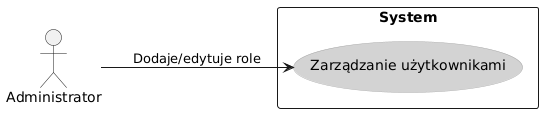

The diagram above was rendered by PlantUML. Its source (embedded in the PNG):
@startuml
left to right direction
skinparam usecase {
  BackgroundColor LightGray
  BorderColor DarkGray
}

actor "Administrator" as Admin

rectangle System {
  usecase "Zarządzanie użytkownikami" as UC5
}

Admin --> UC5 : Dodaje/edytuje role
@enduml